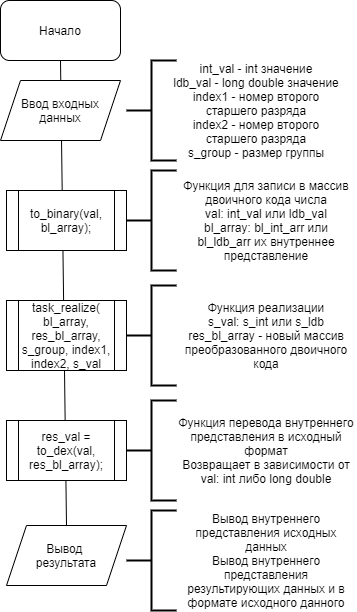

The diagram above was exported from draw.io. Its source (the exported page's mxGraphModel, read from the mxfile embedded in the PNG):
<mxGraphModel dx="510" dy="496" grid="1" gridSize="10" guides="1" tooltips="1" connect="1" arrows="1" fold="1" page="1" pageScale="1" pageWidth="827" pageHeight="1169" math="0" shadow="0">
  <root>
    <mxCell id="0" />
    <mxCell id="1" parent="0" />
    <mxCell id="9DZLhzafkru0fKL4nEri-18" value="" style="endArrow=none;html=1;exitX=0.5;exitY=1;exitDx=0;exitDy=0;entryX=0.5;entryY=0;entryDx=0;entryDy=0;" edge="1" parent="1" source="9DZLhzafkru0fKL4nEri-1" target="9DZLhzafkru0fKL4nEri-15">
      <mxGeometry width="50" height="50" relative="1" as="geometry">
        <mxPoint x="300" y="130" as="sourcePoint" />
        <mxPoint x="350" y="80" as="targetPoint" />
      </mxGeometry>
    </mxCell>
    <mxCell id="9DZLhzafkru0fKL4nEri-1" value="Начало" style="rounded=1;whiteSpace=wrap;html=1;" vertex="1" parent="1">
      <mxGeometry x="354" width="120" height="60" as="geometry" />
    </mxCell>
    <mxCell id="9DZLhzafkru0fKL4nEri-3" value="&lt;span&gt;Ввод входных данных&lt;/span&gt;" style="shape=parallelogram;perimeter=parallelogramPerimeter;whiteSpace=wrap;html=1;fixedSize=1;" vertex="1" parent="1">
      <mxGeometry x="354" y="80" width="120" height="60" as="geometry" />
    </mxCell>
    <mxCell id="9DZLhzafkru0fKL4nEri-4" value="to_binary(val, bl_array);" style="shape=process;whiteSpace=wrap;html=1;backgroundOutline=1;" vertex="1" parent="1">
      <mxGeometry x="360" y="190" width="120" height="60" as="geometry" />
    </mxCell>
    <mxCell id="9DZLhzafkru0fKL4nEri-5" value="" style="strokeWidth=2;html=1;shape=mxgraph.flowchart.annotation_2;align=left;labelPosition=right;pointerEvents=1;" vertex="1" parent="1">
      <mxGeometry x="480" y="60" width="50" height="100" as="geometry" />
    </mxCell>
    <mxCell id="9DZLhzafkru0fKL4nEri-6" value="int_val - int значение&lt;br&gt;ldb_val - long double значение&lt;br&gt;index1 - номер второго старшего разряда&lt;br&gt;index2 - номер второго старшего разряда&lt;br&gt;s_group - размер группы" style="text;html=1;strokeColor=none;fillColor=none;align=center;verticalAlign=middle;whiteSpace=wrap;rounded=0;" vertex="1" parent="1">
      <mxGeometry x="520" y="70" width="180" height="80" as="geometry" />
    </mxCell>
    <mxCell id="9DZLhzafkru0fKL4nEri-7" value="" style="strokeWidth=2;html=1;shape=mxgraph.flowchart.annotation_2;align=left;labelPosition=right;pointerEvents=1;" vertex="1" parent="1">
      <mxGeometry x="480" y="170" width="50" height="100" as="geometry" />
    </mxCell>
    <mxCell id="9DZLhzafkru0fKL4nEri-8" value="Функция для записи в массив двоичного кода числа&lt;br&gt;val: int_val или ldb_val&lt;br&gt;bl_array: bl_int_arr или bl_ldb_arr их внутреннее представление" style="text;html=1;strokeColor=none;fillColor=none;align=center;verticalAlign=middle;whiteSpace=wrap;rounded=0;" vertex="1" parent="1">
      <mxGeometry x="530" y="180" width="180" height="80" as="geometry" />
    </mxCell>
    <mxCell id="9DZLhzafkru0fKL4nEri-9" value="task_realize(&lt;br&gt;bl_array, res_bl_array, s_group, index1, index2, s_val" style="shape=process;whiteSpace=wrap;html=1;backgroundOutline=1;" vertex="1" parent="1">
      <mxGeometry x="360" y="300" width="120" height="70" as="geometry" />
    </mxCell>
    <mxCell id="9DZLhzafkru0fKL4nEri-10" value="" style="strokeWidth=2;html=1;shape=mxgraph.flowchart.annotation_2;align=left;labelPosition=right;pointerEvents=1;" vertex="1" parent="1">
      <mxGeometry x="480" y="285" width="50" height="100" as="geometry" />
    </mxCell>
    <mxCell id="9DZLhzafkru0fKL4nEri-11" value="Функция реализации&lt;br&gt;s_val: s_int или s_ldb&lt;br&gt;res_bl_array - новый массив преобразованного двоичного кода" style="text;html=1;strokeColor=none;fillColor=none;align=center;verticalAlign=middle;whiteSpace=wrap;rounded=0;" vertex="1" parent="1">
      <mxGeometry x="530" y="295" width="180" height="80" as="geometry" />
    </mxCell>
    <mxCell id="9DZLhzafkru0fKL4nEri-12" value="res_val = to_dex(val, res_bl_array);" style="shape=process;whiteSpace=wrap;html=1;backgroundOutline=1;" vertex="1" parent="1">
      <mxGeometry x="360" y="420" width="120" height="60" as="geometry" />
    </mxCell>
    <mxCell id="9DZLhzafkru0fKL4nEri-13" value="" style="strokeWidth=2;html=1;shape=mxgraph.flowchart.annotation_2;align=left;labelPosition=right;pointerEvents=1;" vertex="1" parent="1">
      <mxGeometry x="480" y="400" width="50" height="100" as="geometry" />
    </mxCell>
    <mxCell id="9DZLhzafkru0fKL4nEri-14" value="Функция перевода внутреннего представления в исходный формат&lt;br&gt;Возвращает в зависимости от val: int либо long double" style="text;html=1;strokeColor=none;fillColor=none;align=center;verticalAlign=middle;whiteSpace=wrap;rounded=0;" vertex="1" parent="1">
      <mxGeometry x="530" y="410" width="180" height="80" as="geometry" />
    </mxCell>
    <mxCell id="9DZLhzafkru0fKL4nEri-15" value="&lt;span&gt;Вывод &lt;br&gt;результата&lt;/span&gt;" style="shape=parallelogram;perimeter=parallelogramPerimeter;whiteSpace=wrap;html=1;fixedSize=1;" vertex="1" parent="1">
      <mxGeometry x="360" y="525" width="120" height="60" as="geometry" />
    </mxCell>
    <mxCell id="9DZLhzafkru0fKL4nEri-16" value="" style="strokeWidth=2;html=1;shape=mxgraph.flowchart.annotation_2;align=left;labelPosition=right;pointerEvents=1;" vertex="1" parent="1">
      <mxGeometry x="480" y="510" width="50" height="100" as="geometry" />
    </mxCell>
    <mxCell id="9DZLhzafkru0fKL4nEri-17" value="Вывод внутреннего представления исходных данных&lt;br&gt;Вывод внутреннего представления результирующих данных и в формате исходного данного&lt;br&gt;" style="text;html=1;strokeColor=none;fillColor=none;align=center;verticalAlign=middle;whiteSpace=wrap;rounded=0;" vertex="1" parent="1">
      <mxGeometry x="530" y="520" width="180" height="80" as="geometry" />
    </mxCell>
  </root>
</mxGraphModel>